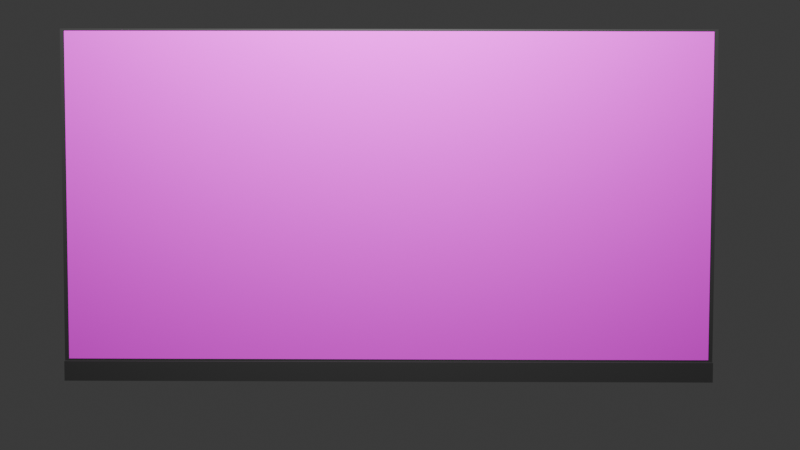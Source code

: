 # Source: screen.blend  (saved by Blender 4.1.24; exported with 4.5.12 LTS)
import bpy
from mathutils import Matrix  # noqa: F401  (used for matrix-valued properties, if any)

bpy.ops.wm.read_factory_settings(use_empty=True)
scene = bpy.context.scene
scene.name = 'Scene'

# ---- images (referenced by path relative to the original .blend; pixels are not part of the script)
import os
ASSET_DIR = os.environ.get("B2B_ASSET_DIR", "")  # directory of the original .blend (textures are referenced by path, not embedded)
HERE = os.path.dirname(os.path.abspath(__file__))  # packed textures are extracted next to this script under _unpacked/

def load_image(name, relpath, width, height, colorspace="sRGB"):
    """Load a texture the original file referenced (path relative to the .blend, or extracted next to this script)."""
    p = next((c for c in (os.path.join(HERE, relpath), os.path.join(ASSET_DIR, relpath)) if relpath and os.path.exists(c)), "")
    if p:
        img = bpy.data.images.load(p, check_existing=True)
        img.name = name
    else:  # same state as the original file: an image datablock whose file is absent (Cycles renders it pink)
        img = bpy.data.images.new(name, width, height)
        img.source = "FILE"
        img.filepath = "//" + (relpath or name)
    img.colorspace_settings.name = colorspace
    return img
img_captura_de_tela_2024_04_05_a_s_9_31_09_pm_png = load_image('Captura de Tela 2024-04-05 às 9.31.09\u202fPM.png', 'Captura de Tela 2024-04-05 às 9.31.09\u202fPM.png', 1024, 1024, 'sRGB')

# ---- materials (node trees are filled in below, after node groups)
mat_screen = bpy.data.materials.new('Screen')
mat_screen.use_transparent_shadow = False
mat_body = bpy.data.materials.new('Body')
mat_body.use_transparent_shadow = False

# ---- material node trees
mat_screen.use_nodes = True; mat_screen.node_tree.nodes.clear()
_N = mat_screen.node_tree.nodes; _L = mat_screen.node_tree.links
n0 = _N.new('ShaderNodeOutputMaterial'); n0.name = 'Material Output'; n0.location = (300, 300)
n1 = _N.new('ShaderNodeBsdfPrincipled'); n1.name = 'Principled BSDF'; n1.location = (10, 300)
n1.inputs[2].default_value = 1.0
n1.inputs[3].default_value = 1.4
n2 = _N.new('ShaderNodeTexImage'); n2.name = 'Image Texture'; n2.location = (-280, 280)
n2.image = img_captura_de_tela_2024_04_05_a_s_9_31_09_pm_png
n2.extension = 'EXTEND'
_L.new(n1.outputs[0], n0.inputs[0])
_L.new(n2.outputs[0], n1.inputs[0])
n0.is_active_output = True
mat_body.use_nodes = True; mat_body.node_tree.nodes.clear()
_N = mat_body.node_tree.nodes; _L = mat_body.node_tree.links
n0 = _N.new('ShaderNodeBsdfPrincipled'); n0.name = 'Principled BSDF'; n0.location = (10, 300)
n0.inputs[0].default_value = (0.036, 0.036, 0.036, 1.0)
n0.inputs[3].default_value = 1.45
n1 = _N.new('ShaderNodeOutputMaterial'); n1.name = 'Material Output'; n1.location = (300, 300)
_L.new(n0.outputs[0], n1.inputs[0])
n1.is_active_output = True

# ---- world
world_world = bpy.data.worlds.new('World'); scene.world = world_world
world_world.use_nodes = True; world_world.node_tree.nodes.clear()
_N = world_world.node_tree.nodes; _L = world_world.node_tree.links
n0 = _N.new('ShaderNodeOutputWorld'); n0.name = 'World Output'; n0.location = (300, 300)
n1 = _N.new('ShaderNodeBackground'); n1.name = 'Background'; n1.location = (10, 300)
n1.inputs[0].default_value = (0.05088, 0.05088, 0.05088, 1.0)
_L.new(n1.outputs[0], n0.inputs[0])
n0.is_active_output = True
world_world.color = (0.05088, 0.05088, 0.05088)
world_world.use_sun_shadow = False
world_world.sun_shadow_jitter_overblur = 0.0

# ---- cameras
cam_camera = bpy.data.cameras.new('Camera')
cam_camera.clip_end = 100.0
cam_camera.lens = 51.09
cam_camera.ortho_scale = 7.314

# ---- lights
light_light = bpy.data.lights.new('Light', 'POINT')
light_light.transmission_factor = 0.0
light_light.use_soft_falloff = False
light_light.energy = 1000.0
light_light.shadow_maximum_resolution = 0.006
light_light.use_absolute_resolution = True

# ---- meshes
me_cube = bpy.data.meshes.new('Cube')
me_cube.from_pydata([(1.0, 0.9874, 0.9874), (1.0, 1.0, -1.0), (1.0, -0.9874, 0.9874), (1.0, -1.0, -1.0), (-1.0, 1.0, 1.0), (-1.0, 1.0, -1.0), (-1.0, -1.0, 1.0), (-1.0, -1.0, -1.0), (1.0, 0.9874, -0.8743), (-1.0, -1.0, -0.8869), (1.0, -0.9874, -0.8743), (-1.0, 1.0, -0.8869), (2.005, 1.0, -0.8869), (2.005, 1.0, -1.0), (2.005, -1.0, -0.8869), (2.005, -1.0, -1.0), (1.0, 1.0, 1.0), (1.0, -1.0, 1.0), (1.0, 1.0, -0.8869), (1.0, -1.0, -0.8869)], [], [(16, 4, 6, 17), (19, 17, 6, 9), (9, 6, 4, 11), (5, 1, 3, 7), (8, 0, 2, 10), (11, 4, 16, 18), (5, 11, 18, 1), (18, 19, 14, 12), (7, 9, 11, 5), (3, 19, 9, 7), (13, 12, 14, 15), (19, 3, 15, 14), (1, 18, 12, 13), (3, 1, 13, 15), (2, 0, 16, 17), (0, 8, 18, 16), (10, 2, 17, 19), (8, 10, 19, 18)])
me_cube.polygons.foreach_set('material_index', [1, 1, 1, 1, 0, 1, 1, 1, 1, 1, 1, 1, 1, 1, 1, 1, 1, 1])
_uv = me_cube.uv_layers.new(name='UVMap')
_uv.uv.foreach_set('vector', [0.625, 0.5, 0.875, 0.5, 0.875, 0.75, 0.625, 0.75, 0.5, 0.75, 0.625, 0.75, 0.625, 1.0, 0.5, 1.0, 0.5, 0.0, 0.625, 0.0, 0.625, 0.25, 0.5, 0.25, 0.125, 0.5, 0.375, 0.5, 0.375, 0.75, 0.125, 0.75, 1.0, 0.0007543, 1.0, 0.9997, 0.0002055, 1.0, 0.0004393, 3.92e-05, 0.5, 0.25, 0.625, 0.25, 0.625, 0.5, 0.5, 0.5, 0.375, 0.25, 0.5, 0.25, 0.5, 0.5, 0.375, 0.5, 0.5, 0.5, 0.5, 0.75, 0.5, 0.75, 0.5, 0.5, 0.375, 0.0, 0.5, 0.0, 0.5, 0.25, 0.375, 0.25, 0.375, 0.75, 0.5, 0.75, 0.5, 1.0, 0.375, 1.0, 0.375, 0.5, 0.5, 0.5, 0.5, 0.75, 0.375, 0.75, 0.5, 0.75, 0.375, 0.75, 0.375, 0.75, 0.5, 0.75, 0.375, 0.5, 0.5, 0.5, 0.5, 0.5, 0.375, 0.5, 0.375, 0.75, 0.375, 0.5, 0.375, 0.5, 0.375, 0.75, 0.6242, 0.7484, 0.6242, 0.5016, 0.625, 0.5, 0.625, 0.75, 0.6242, 0.5016, 0.5008, 0.5016, 0.5, 0.5, 0.625, 0.5, 0.5008, 0.7484, 0.6242, 0.7484, 0.625, 0.75, 0.5, 0.75, 0.5008, 0.5016, 0.5008, 0.7484, 0.5, 0.75, 0.5, 0.5])
me_cube.materials.append(mat_screen)
me_cube.materials.append(mat_body)
me_cube.use_mirror_vertex_groups = False
me_cube.update()

# ---- objects
ob_screen = bpy.data.objects.new('Screen', me_cube)
ob_light = bpy.data.objects.new('Light', light_light)
ob_camera = bpy.data.objects.new('Camera', cam_camera)

# ---- transforms, parenting, visibility, modifiers, constraints
ob_screen.location = (0.0, -5.331e-05, 0.0)
ob_screen.scale = (0.01693, 1.852, 1.0)
ob_screen.lock_rotations_4d = False
ob_screen.empty_display_type = 'ARROWS'
ob_screen.lineart.crease_threshold = 0.0
ob_light.location = (1.814, -0.02613, 2.732)
ob_light.rotation_euler = (0.6503, 0.05522, 1.866)
ob_light.lock_rotations_4d = False
ob_light.empty_display_type = 'ARROWS'
ob_light.color = (0.0, 0.0, 0.0, 0.0)
ob_light.lineart.crease_threshold = 0.0
ob_camera.location = (6.454, 0.09836, 0.2942)
ob_camera.rotation_euler = (1.509, -0.002008, 1.576)
ob_camera.lock_rotations_4d = False
ob_camera.empty_display_type = 'ARROWS'
ob_camera.color = (0.0, 0.0, 0.0, 0.0)
ob_camera.display_type = 'WIRE'
ob_camera.lineart.crease_threshold = 0.0

# ---- collection membership
scene.collection.objects.link(ob_screen)
scene.collection.objects.link(ob_light)
scene.collection.objects.link(ob_camera)

# ---- scene / render settings (as saved in the file)
scene.camera = ob_camera
scene.frame_start = 1; scene.frame_end = 250; scene.frame_set(0)
scene.render.engine = 'BLENDER_EEVEE_NEXT'
scene.cycles.sampling_pattern = 'TABULATED_SOBOL'
scene.eevee.ray_tracing_options.trace_max_roughness = 0.0
bpy.context.view_layer.update()
